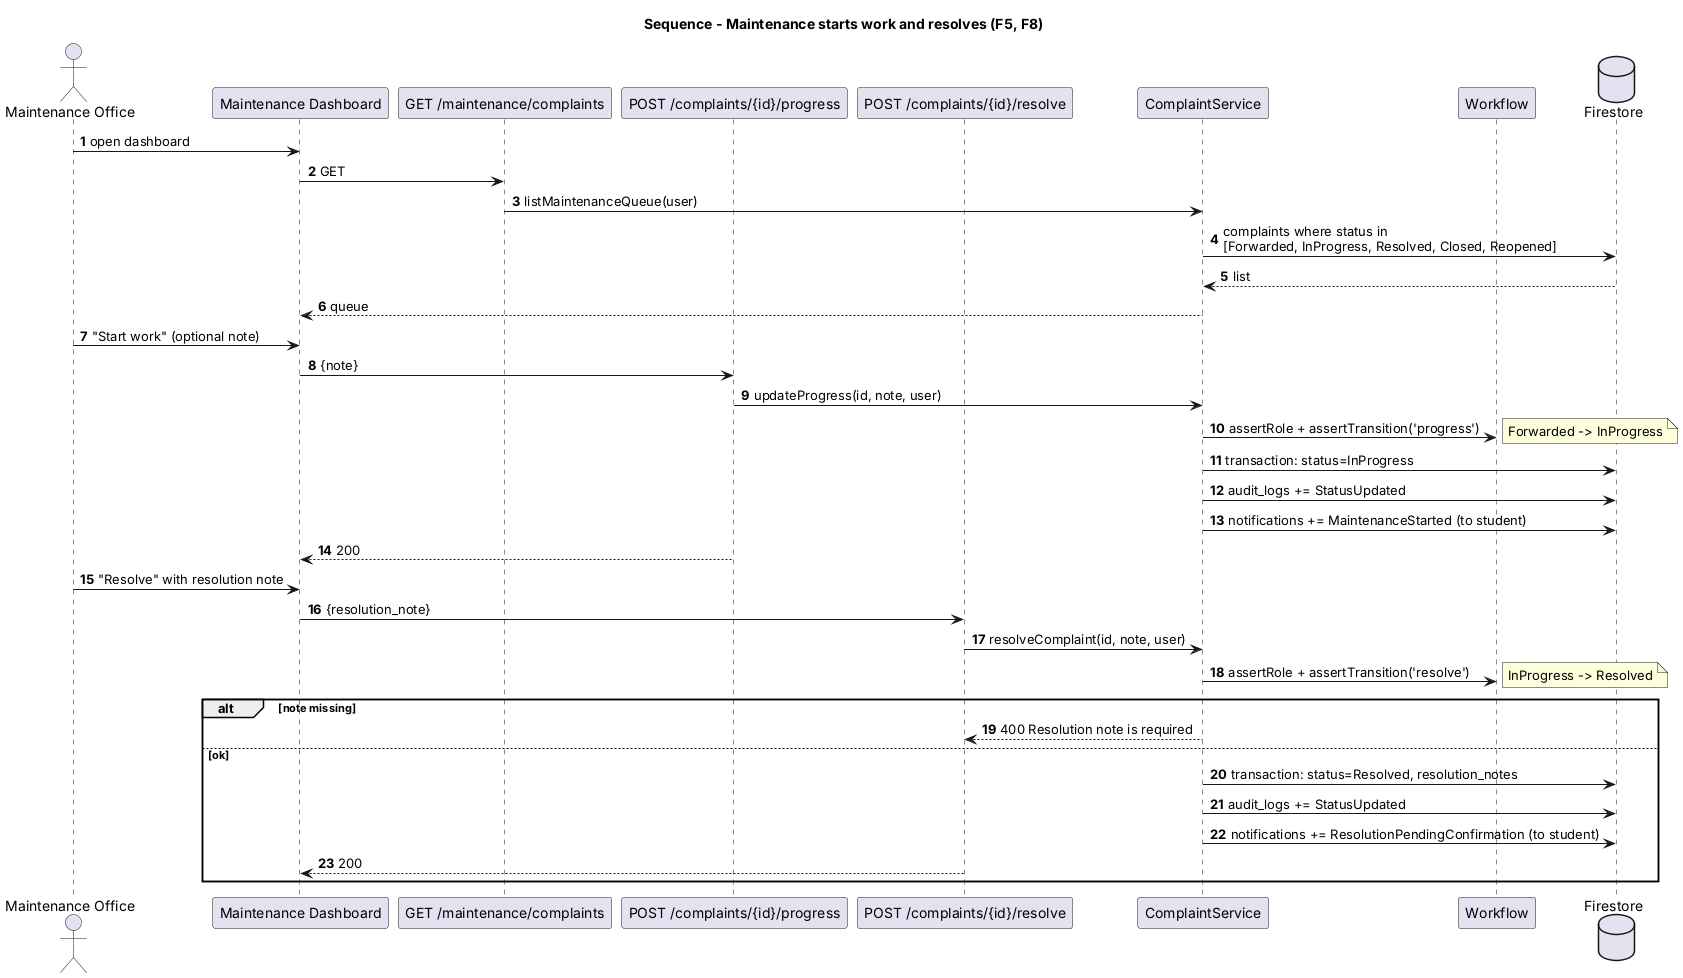

The diagram above was rendered by PlantUML. Its source (embedded in the PNG):
@startuml
title Sequence - Maintenance starts work and resolves (F5, F8)
autonumber
actor "Maintenance Office" as MO
participant "Maintenance Dashboard" as UI
participant "GET /maintenance/complaints" as Queue
participant "POST /complaints/{id}/progress" as Prog
participant "POST /complaints/{id}/resolve" as Res
participant "ComplaintService" as Svc
participant "Workflow" as WF
database "Firestore" as DB

MO -> UI : open dashboard
UI -> Queue : GET
Queue -> Svc : listMaintenanceQueue(user)
Svc -> DB : complaints where status in\n[Forwarded, InProgress, Resolved, Closed, Reopened]
DB --> Svc : list
Svc --> UI : queue

MO -> UI : "Start work" (optional note)
UI -> Prog : {note}
Prog -> Svc : updateProgress(id, note, user)
Svc -> WF : assertRole + assertTransition('progress')
note right : Forwarded -> InProgress
Svc -> DB : transaction: status=InProgress
Svc -> DB : audit_logs += StatusUpdated
Svc -> DB : notifications += MaintenanceStarted (to student)
Prog --> UI : 200

MO -> UI : "Resolve" with resolution note
UI -> Res : {resolution_note}
Res -> Svc : resolveComplaint(id, note, user)
Svc -> WF : assertRole + assertTransition('resolve')
note right : InProgress -> Resolved
alt note missing
  Svc --> Res : 400 Resolution note is required
else ok
  Svc -> DB : transaction: status=Resolved, resolution_notes
  Svc -> DB : audit_logs += StatusUpdated
  Svc -> DB : notifications += ResolutionPendingConfirmation (to student)
  Res --> UI : 200
end
@enduml